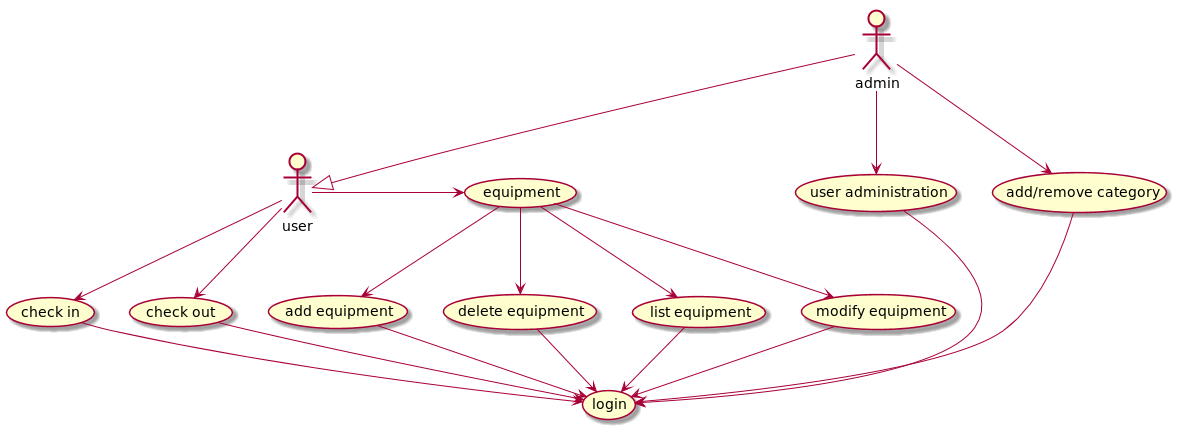

The diagram above was rendered by PlantUML. Its source (embedded in the PNG):
@startuml
actor admin
actor user

admin --|> user

user -> (equipment)
(equipment) --> (add equipment)
(equipment) --> (delete equipment)
(equipment) --> (list equipment)
(equipment) --> (modify equipment)

(add equipment) --> (login)
(delete equipment) --> (login)
(list equipment) --> (login)
(modify equipment) --> (login)

user --> (check in)
user --> (check out)
(check in) --> (login)
(check out) --> (login)

admin --> (user administration)
(user administration) --> (login)

admin --> (add/remove category)
(add/remove category) --> (login)

@enduml